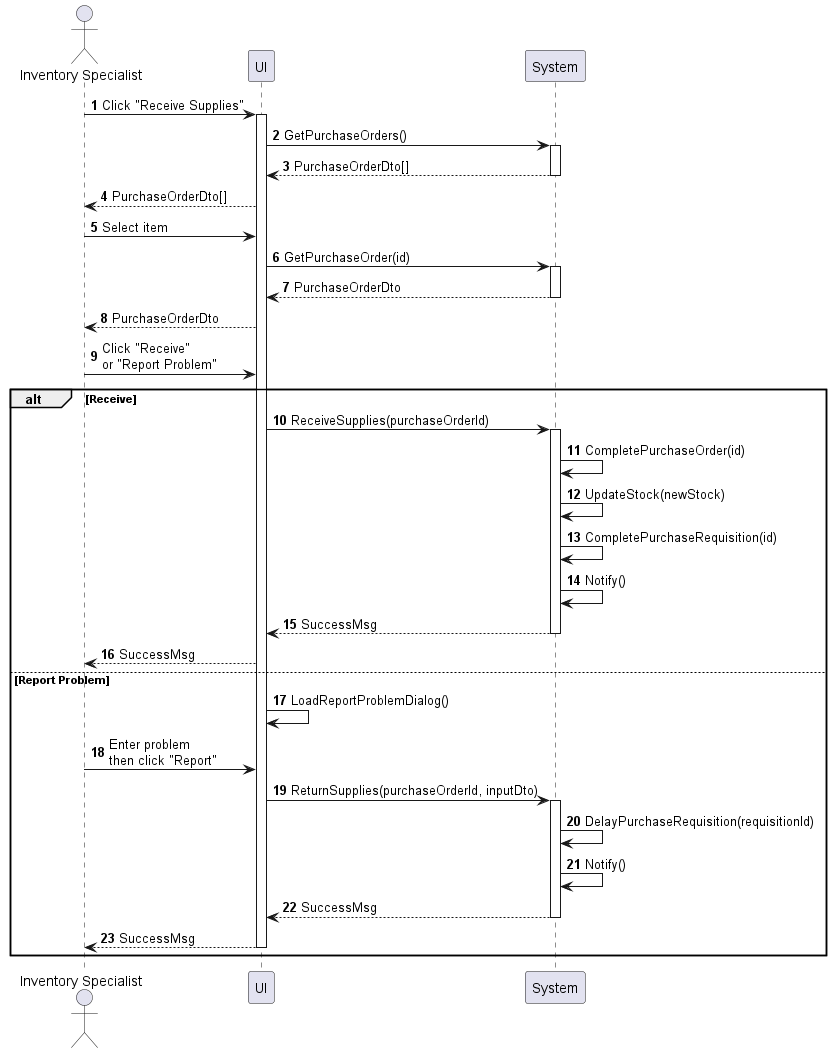

The diagram above was rendered by PlantUML. Its source (embedded in the PNG):
@startuml inventory-supply-receive
autonumber

actor "Inventory Specialist" as a
participant UI as f
participant System as b

a -> f : Click "Receive Supplies"
activate f
f -> b : GetPurchaseOrders()
activate b
return PurchaseOrderDto[]
f --> a : PurchaseOrderDto[]
a -> f : Select item
f -> b : GetPurchaseOrder(id)
activate b
return PurchaseOrderDto
f --> a : PurchaseOrderDto
a -> f : Click "Receive"\nor "Report Problem"

alt Receive
    f -> b : ReceiveSupplies(purchaseOrderId)
    activate b
    b -> b : CompletePurchaseOrder(id)
    b -> b : UpdateStock(newStock)
    b -> b : CompletePurchaseRequisition(id)
    b -> b : Notify()
    return SuccessMsg
    f --> a : SuccessMsg
else Report Problem
    f -> f : LoadReportProblemDialog()
    a -> f : Enter problem\nthen click "Report"
    f -> b : ReturnSupplies(purchaseOrderId, inputDto)
    activate b
    b -> b : DelayPurchaseRequisition(requisitionId)
    b -> b : Notify()
    return SuccessMsg
    f --> a : SuccessMsg
    deactivate f
end
@enduml